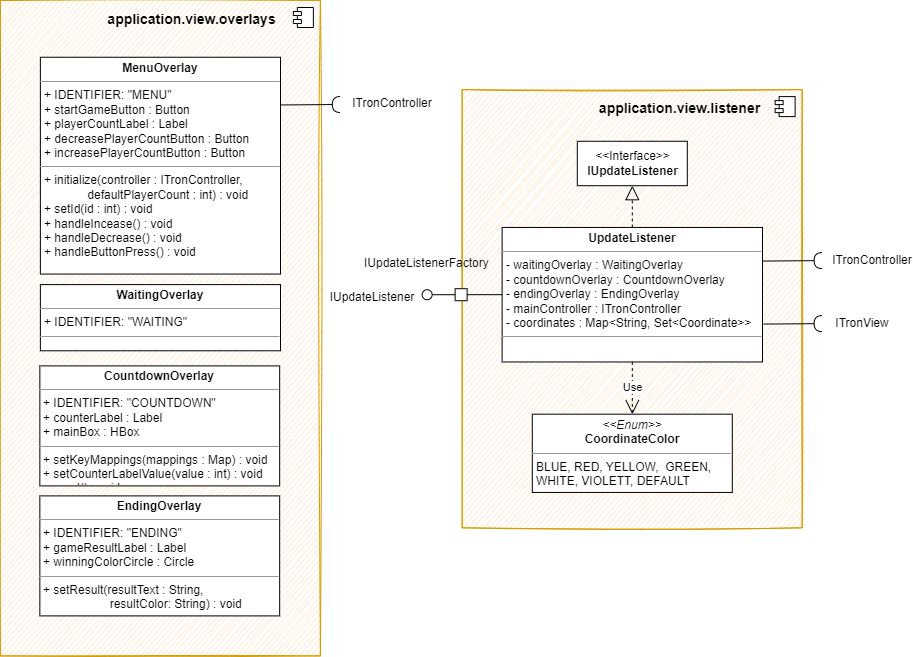

The diagram above was exported from draw.io. Its source (the exported page's mxGraphModel, read from the mxfile embedded in the PNG):
<mxGraphModel dx="5088" dy="2454" grid="1" gridSize="10" guides="1" tooltips="1" connect="1" arrows="1" fold="1" page="1" pageScale="1" pageWidth="827" pageHeight="1169" math="0" shadow="0">
  <root>
    <mxCell id="0" />
    <mxCell id="1" parent="0" />
    <mxCell id="2" value="" style="html=1;dropTarget=0;fillColor=#ffe6cc;strokeColor=#d79b00;sketch=1;" vertex="1" parent="1">
      <mxGeometry x="801.6300000000001" y="539.0999999999999" width="340" height="438.2" as="geometry" />
    </mxCell>
    <mxCell id="3" value="" style="shape=module;jettyWidth=8;jettyHeight=4;" vertex="1" parent="2">
      <mxGeometry x="1" width="20" height="20" relative="1" as="geometry">
        <mxPoint x="-27" y="7" as="offset" />
      </mxGeometry>
    </mxCell>
    <mxCell id="4" value="&lt;p style=&quot;margin:0px;margin-top:4px;text-align:center;&quot;&gt;&lt;span style=&quot;font-weight: 700;&quot;&gt;UpdateListener&lt;/span&gt;&lt;br&gt;&lt;/p&gt;&lt;hr size=&quot;1&quot;&gt;&lt;p style=&quot;margin:0px;margin-left:4px;&quot;&gt;&lt;span style=&quot;background-color: initial;&quot;&gt;- waitingOverlay : WaitingOverlay&lt;/span&gt;&lt;br&gt;&lt;/p&gt;&lt;p style=&quot;margin:0px;margin-left:4px;&quot;&gt;- countdownOverlay : CountdownOverlay&lt;/p&gt;&lt;p style=&quot;margin:0px;margin-left:4px;&quot;&gt;- endingOverlay : EndingOverlay&lt;/p&gt;&lt;p style=&quot;margin:0px;margin-left:4px;&quot;&gt;- mainController : ITronController&lt;/p&gt;&lt;p style=&quot;margin:0px;margin-left:4px;&quot;&gt;- coordinates : Map&amp;lt;String, Set&amp;lt;Coordinate&amp;gt;&amp;gt;&lt;/p&gt;&lt;hr size=&quot;1&quot;&gt;&lt;p style=&quot;margin:0px;margin-left:4px;&quot;&gt;&lt;br&gt;&lt;/p&gt;&lt;div style=&quot;padding: 0px; margin: 0px;&quot;&gt;&lt;br style=&quot;padding: 0px; margin: 0px;&quot;&gt;&lt;/div&gt;&lt;div style=&quot;padding: 0px; margin: 0px;&quot;&gt;&lt;br style=&quot;padding: 0px; margin: 0px;&quot;&gt;&lt;/div&gt;" style="verticalAlign=top;align=left;overflow=fill;fontSize=12;fontFamily=Helvetica;html=1;sketch=0;fillColor=default;" vertex="1" parent="1">
      <mxGeometry x="841.6300000000003" y="676.9499999999998" width="260.37" height="134.51" as="geometry" />
    </mxCell>
    <mxCell id="5" value="&lt;p style=&quot;margin:0px;margin-top:4px;text-align:center;&quot;&gt;&lt;i&gt;&amp;lt;&amp;lt;Enum&amp;gt;&amp;gt;&lt;/i&gt;&lt;br&gt;&lt;b&gt;CoordinateColor&lt;/b&gt;&lt;/p&gt;&lt;hr size=&quot;1&quot;&gt;&lt;p style=&quot;border-color: var(--border-color); margin: 0px 0px 0px 4px;&quot;&gt;BLUE, RED, YELLOW,&amp;nbsp;&amp;nbsp;&lt;span style=&quot;border-color: var(--border-color); background-color: initial;&quot;&gt;GREEN,&amp;nbsp;&lt;/span&gt;&lt;/p&gt;&lt;p style=&quot;border-color: var(--border-color); margin: 0px 0px 0px 4px;&quot;&gt;&lt;span style=&quot;border-color: var(--border-color); background-color: initial;&quot;&gt;WHITE, VIOLETT, DEFAULT&lt;/span&gt;&lt;/p&gt;" style="verticalAlign=top;align=left;overflow=fill;fontSize=12;fontFamily=Helvetica;html=1;" vertex="1" parent="1">
      <mxGeometry x="871.8100000000002" y="863.69" width="200" height="78.25" as="geometry" />
    </mxCell>
    <mxCell id="6" value="&lt;div style=&quot;text-align: center;&quot;&gt;IUpdateListenerFactory&lt;/div&gt;" style="text;whiteSpace=wrap;html=1;" vertex="1" parent="1">
      <mxGeometry x="701.6300000000001" y="699.2099999999996" width="70" height="40" as="geometry" />
    </mxCell>
    <mxCell id="7" style="edgeStyle=orthogonalEdgeStyle;rounded=0;orthogonalLoop=1;jettySize=auto;html=1;exitX=1;exitY=0.5;exitDx=0;exitDy=0;endArrow=none;endFill=0;" edge="1" source="8" target="4" parent="1">
      <mxGeometry relative="1" as="geometry" />
    </mxCell>
    <mxCell id="8" value="" style="whiteSpace=wrap;html=1;aspect=fixed;" vertex="1" parent="1">
      <mxGeometry x="794.6300000000001" y="738.2099999999997" width="12" height="12" as="geometry" />
    </mxCell>
    <mxCell id="9" value="" style="endArrow=none;html=1;rounded=0;startArrow=none;entryX=0;entryY=0.5;entryDx=0;entryDy=0;" edge="1" source="10" target="8" parent="1">
      <mxGeometry width="50" height="50" relative="1" as="geometry">
        <mxPoint x="627.6300000000001" y="900.3099999999995" as="sourcePoint" />
        <mxPoint x="627.6300000000001" y="836.6899999999996" as="targetPoint" />
      </mxGeometry>
    </mxCell>
    <mxCell id="10" value="" style="ellipse;whiteSpace=wrap;html=1;align=center;aspect=fixed;resizable=0;points=[];outlineConnect=0;sketch=0;" vertex="1" parent="1">
      <mxGeometry x="761.6300000000001" y="739.2099999999996" width="10" height="10" as="geometry" />
    </mxCell>
    <mxCell id="11" value="Use" style="endArrow=open;endSize=12;dashed=1;html=1;rounded=0;exitX=0.5;exitY=1;exitDx=0;exitDy=0;entryX=0.5;entryY=0;entryDx=0;entryDy=0;" edge="1" source="4" target="5" parent="1">
      <mxGeometry width="160" relative="1" as="geometry">
        <mxPoint x="951.6300000000001" y="1039.1" as="sourcePoint" />
        <mxPoint x="1111.63" y="1039.1" as="targetPoint" />
      </mxGeometry>
    </mxCell>
    <mxCell id="12" value="&amp;lt;&amp;lt;Interface&amp;gt;&amp;gt;&lt;br&gt;&lt;b&gt;IUpdateListener&lt;/b&gt;" style="html=1;fillColor=default;sketch=0;" vertex="1" parent="1">
      <mxGeometry x="916.81" y="590.7600000000004" width="110" height="44.45" as="geometry" />
    </mxCell>
    <mxCell id="13" value="" style="endArrow=block;dashed=1;endFill=0;endSize=12;html=1;rounded=0;entryX=0.5;entryY=1;entryDx=0;entryDy=0;exitX=0.5;exitY=0;exitDx=0;exitDy=0;" edge="1" source="4" target="12" parent="1">
      <mxGeometry width="160" relative="1" as="geometry">
        <mxPoint x="571.6300000000001" y="839.0999999999999" as="sourcePoint" />
        <mxPoint x="731.6300000000001" y="839.0999999999999" as="targetPoint" />
      </mxGeometry>
    </mxCell>
    <mxCell id="14" value="IUpdateListener" style="text;html=1;strokeColor=none;fillColor=none;align=center;verticalAlign=middle;whiteSpace=wrap;rounded=0;sketch=0;" vertex="1" parent="1">
      <mxGeometry x="681.6300000000001" y="732.28" width="60" height="30" as="geometry" />
    </mxCell>
    <mxCell id="15" value="" style="rounded=0;orthogonalLoop=1;jettySize=auto;html=1;endArrow=halfCircle;endFill=0;endSize=6;strokeWidth=1;sketch=0;exitX=1;exitY=0.25;exitDx=0;exitDy=0;" edge="1" source="4" parent="1">
      <mxGeometry relative="1" as="geometry">
        <mxPoint x="941.9030000000002" y="1042.72396" as="sourcePoint" />
        <mxPoint x="1161.63" y="710.0999999999999" as="targetPoint" />
      </mxGeometry>
    </mxCell>
    <mxCell id="16" value="" style="rounded=0;orthogonalLoop=1;jettySize=auto;html=1;endArrow=halfCircle;endFill=0;endSize=6;strokeWidth=1;sketch=0;exitX=1;exitY=0.25;exitDx=0;exitDy=0;" edge="1" parent="1">
      <mxGeometry relative="1" as="geometry">
        <mxPoint x="1103" y="773.5774999999999" as="sourcePoint" />
        <mxPoint x="1161.63" y="773.0999999999999" as="targetPoint" />
      </mxGeometry>
    </mxCell>
    <mxCell id="17" value="ITronController" style="text;html=1;strokeColor=none;fillColor=none;align=center;verticalAlign=middle;whiteSpace=wrap;rounded=0;sketch=1;" vertex="1" parent="1">
      <mxGeometry x="1181.6300000000006" y="695.0600000000004" width="60" height="30" as="geometry" />
    </mxCell>
    <mxCell id="18" value="ITronView" style="text;html=1;strokeColor=none;fillColor=none;align=center;verticalAlign=middle;whiteSpace=wrap;rounded=0;sketch=1;" vertex="1" parent="1">
      <mxGeometry x="1171.6300000000006" y="758.2100000000004" width="60" height="30" as="geometry" />
    </mxCell>
    <mxCell id="19" value="&lt;span style=&quot;font-size: 14px;&quot;&gt;&lt;b&gt;application.view.listener&lt;/b&gt;&lt;/span&gt;" style="text;html=1;strokeColor=none;fillColor=none;align=center;verticalAlign=middle;whiteSpace=wrap;rounded=0;sketch=1;" vertex="1" parent="1">
      <mxGeometry x="991.6300000000001" y="543.2800000000009" width="55" height="30" as="geometry" />
    </mxCell>
    <mxCell id="20" value="" style="html=1;dropTarget=0;fillColor=#ffe6cc;strokeColor=#d79b00;sketch=1;" vertex="1" parent="1">
      <mxGeometry x="339.8700000000001" y="450" width="320" height="655.4" as="geometry" />
    </mxCell>
    <mxCell id="21" value="" style="shape=module;jettyWidth=8;jettyHeight=4;" vertex="1" parent="20">
      <mxGeometry x="1" width="20" height="20" relative="1" as="geometry">
        <mxPoint x="-27" y="7" as="offset" />
      </mxGeometry>
    </mxCell>
    <mxCell id="22" value="&lt;p style=&quot;margin:0px;margin-top:4px;text-align:center;&quot;&gt;&lt;span style=&quot;font-weight: 700;&quot;&gt;MenuOverlay&lt;/span&gt;&lt;br&gt;&lt;/p&gt;&lt;hr size=&quot;1&quot;&gt;&lt;p style=&quot;margin:0px;margin-left:4px;&quot;&gt;+ IDENTIFIER: &quot;MENU&quot;&lt;/p&gt;&lt;p style=&quot;margin:0px;margin-left:4px;&quot;&gt;+ startGameButton : Button&lt;/p&gt;&lt;p style=&quot;margin:0px;margin-left:4px;&quot;&gt;+ playerCountLabel : Label&lt;/p&gt;&lt;p style=&quot;margin:0px;margin-left:4px;&quot;&gt;+ decreasePlayerCountButton : Button&lt;/p&gt;&lt;p style=&quot;margin:0px;margin-left:4px;&quot;&gt;+ increasePlayerCountButton : Button&lt;/p&gt;&lt;hr size=&quot;1&quot;&gt;&lt;p style=&quot;margin:0px;margin-left:4px;&quot;&gt;+ initialize(controller : ITronController,&amp;nbsp;&lt;/p&gt;&lt;p style=&quot;margin:0px;margin-left:4px;&quot;&gt;&amp;nbsp; &amp;nbsp; &amp;nbsp; &amp;nbsp; &amp;nbsp; &amp;nbsp; &amp;nbsp;defaultPlayerCount : int) : void&lt;/p&gt;&lt;p style=&quot;margin:0px;margin-left:4px;&quot;&gt;+ setId(id : int) : void&lt;/p&gt;&lt;p style=&quot;margin:0px;margin-left:4px;&quot;&gt;+ handleIncease() : void&lt;/p&gt;&lt;p style=&quot;margin:0px;margin-left:4px;&quot;&gt;+ handleDecrease() : void&lt;/p&gt;&lt;p style=&quot;margin:0px;margin-left:4px;&quot;&gt;+ handleButtonPress() : void&lt;/p&gt;&lt;div style=&quot;padding: 0px; margin: 0px;&quot;&gt;&lt;br style=&quot;padding: 0px; margin: 0px;&quot;&gt;&lt;/div&gt;&lt;div style=&quot;padding: 0px; margin: 0px;&quot;&gt;&lt;br style=&quot;padding: 0px; margin: 0px;&quot;&gt;&lt;/div&gt;" style="verticalAlign=top;align=left;overflow=fill;fontSize=12;fontFamily=Helvetica;html=1;sketch=0;fillColor=default;" vertex="1" parent="1">
      <mxGeometry x="379.87" y="506.75" width="240.13" height="216.8" as="geometry" />
    </mxCell>
    <mxCell id="23" value="&lt;p style=&quot;margin:0px;margin-top:4px;text-align:center;&quot;&gt;&lt;span style=&quot;font-weight: 700;&quot;&gt;WaitingOverlay&lt;/span&gt;&lt;br&gt;&lt;/p&gt;&lt;hr size=&quot;1&quot;&gt;&lt;p style=&quot;margin:0px;margin-left:4px;&quot;&gt;+ IDENTIFIER: &quot;WAITING&quot;&lt;/p&gt;&lt;hr size=&quot;1&quot;&gt;&lt;p style=&quot;margin:0px;margin-left:4px;&quot;&gt;&lt;br&gt;&lt;/p&gt;&lt;div style=&quot;padding: 0px; margin: 0px;&quot;&gt;&lt;br style=&quot;padding: 0px; margin: 0px;&quot;&gt;&lt;/div&gt;&lt;div style=&quot;padding: 0px; margin: 0px;&quot;&gt;&lt;br style=&quot;padding: 0px; margin: 0px;&quot;&gt;&lt;/div&gt;" style="verticalAlign=top;align=left;overflow=fill;fontSize=12;fontFamily=Helvetica;html=1;sketch=0;fillColor=default;" vertex="1" parent="1">
      <mxGeometry x="379.87" y="734.1" width="240.13" height="66.17" as="geometry" />
    </mxCell>
    <mxCell id="24" value="&lt;p style=&quot;margin:0px;margin-top:4px;text-align:center;&quot;&gt;&lt;span style=&quot;font-weight: 700;&quot;&gt;CountdownOverlay&lt;/span&gt;&lt;br&gt;&lt;/p&gt;&lt;hr size=&quot;1&quot;&gt;&lt;p style=&quot;margin:0px;margin-left:4px;&quot;&gt;+ IDENTIFIER: &quot;COUNTDOWN&quot;&lt;/p&gt;&lt;p style=&quot;margin:0px;margin-left:4px;&quot;&gt;+ counterLabel : Label&lt;/p&gt;&lt;p style=&quot;margin:0px;margin-left:4px;&quot;&gt;+ mainBox : HBox&lt;/p&gt;&lt;hr size=&quot;1&quot;&gt;&lt;p style=&quot;margin:0px;margin-left:4px;&quot;&gt;+ setKeyMappings(mappings : Map) : void&lt;/p&gt;&lt;p style=&quot;margin:0px;margin-left:4px;&quot;&gt;+ setCounterLabelValue(value : int) : void&lt;/p&gt;&lt;p style=&quot;margin:0px;margin-left:4px;&quot;&gt;+ reset() : void&lt;/p&gt;&lt;div style=&quot;padding: 0px; margin: 0px;&quot;&gt;&lt;br style=&quot;padding: 0px; margin: 0px;&quot;&gt;&lt;/div&gt;&lt;div style=&quot;padding: 0px; margin: 0px;&quot;&gt;&lt;br style=&quot;padding: 0px; margin: 0px;&quot;&gt;&lt;/div&gt;" style="verticalAlign=top;align=left;overflow=fill;fontSize=12;fontFamily=Helvetica;html=1;sketch=0;fillColor=default;" vertex="1" parent="1">
      <mxGeometry x="379.35000000000014" y="815.4" width="239.82" height="120" as="geometry" />
    </mxCell>
    <mxCell id="25" value="&lt;p style=&quot;margin:0px;margin-top:4px;text-align:center;&quot;&gt;&lt;span style=&quot;font-weight: 700;&quot;&gt;EndingOverlay&lt;/span&gt;&lt;br&gt;&lt;/p&gt;&lt;hr size=&quot;1&quot;&gt;&lt;p style=&quot;margin:0px;margin-left:4px;&quot;&gt;+ IDENTIFIER: &quot;ENDING&quot;&lt;br&gt;&lt;/p&gt;&lt;p style=&quot;margin:0px;margin-left:4px;&quot;&gt;+ gameResultLabel : Label&lt;/p&gt;&lt;p style=&quot;margin:0px;margin-left:4px;&quot;&gt;+ winningColorCircle : Circle&lt;/p&gt;&lt;hr size=&quot;1&quot;&gt;&lt;p style=&quot;margin:0px;margin-left:4px;&quot;&gt;+ setResult(resultText : String,&amp;nbsp;&lt;/p&gt;&lt;p style=&quot;margin:0px;margin-left:4px;&quot;&gt;&amp;nbsp; &amp;nbsp; &amp;nbsp; &amp;nbsp; &amp;nbsp; &amp;nbsp; &amp;nbsp; &amp;nbsp; &amp;nbsp; &amp;nbsp; resultColor: String) : void&lt;/p&gt;&lt;div style=&quot;padding: 0px; margin: 0px;&quot;&gt;&lt;br style=&quot;padding: 0px; margin: 0px;&quot;&gt;&lt;/div&gt;&lt;div style=&quot;padding: 0px; margin: 0px;&quot;&gt;&lt;br style=&quot;padding: 0px; margin: 0px;&quot;&gt;&lt;/div&gt;" style="verticalAlign=top;align=left;overflow=fill;fontSize=12;fontFamily=Helvetica;html=1;sketch=0;fillColor=default;" vertex="1" parent="1">
      <mxGeometry x="379.35000000000014" y="945.4" width="239.82" height="120" as="geometry" />
    </mxCell>
    <mxCell id="26" value="&lt;span style=&quot;font-size: 14px;&quot;&gt;&lt;b&gt;application.view.overlays&lt;/b&gt;&lt;/span&gt;" style="text;html=1;strokeColor=none;fillColor=none;align=center;verticalAlign=middle;whiteSpace=wrap;rounded=0;sketch=1;" vertex="1" parent="1">
      <mxGeometry x="503.72000000000014" y="453.6000000000008" width="55" height="30" as="geometry" />
    </mxCell>
    <mxCell id="27" value="" style="rounded=0;orthogonalLoop=1;jettySize=auto;html=1;endArrow=halfCircle;endFill=0;endSize=6;strokeWidth=1;sketch=0;exitX=1;exitY=0.25;exitDx=0;exitDy=0;" edge="1" parent="1">
      <mxGeometry relative="1" as="geometry">
        <mxPoint x="620.1900000000005" y="554.4674999999997" as="sourcePoint" />
        <mxPoint x="679.8199999999997" y="553.9899999999998" as="targetPoint" />
      </mxGeometry>
    </mxCell>
    <mxCell id="28" value="ITronController" style="text;html=1;strokeColor=none;fillColor=none;align=center;verticalAlign=middle;whiteSpace=wrap;rounded=0;sketch=1;" vertex="1" parent="1">
      <mxGeometry x="701.6300000000006" y="538.0000000000005" width="60" height="30" as="geometry" />
    </mxCell>
  </root>
</mxGraphModel>